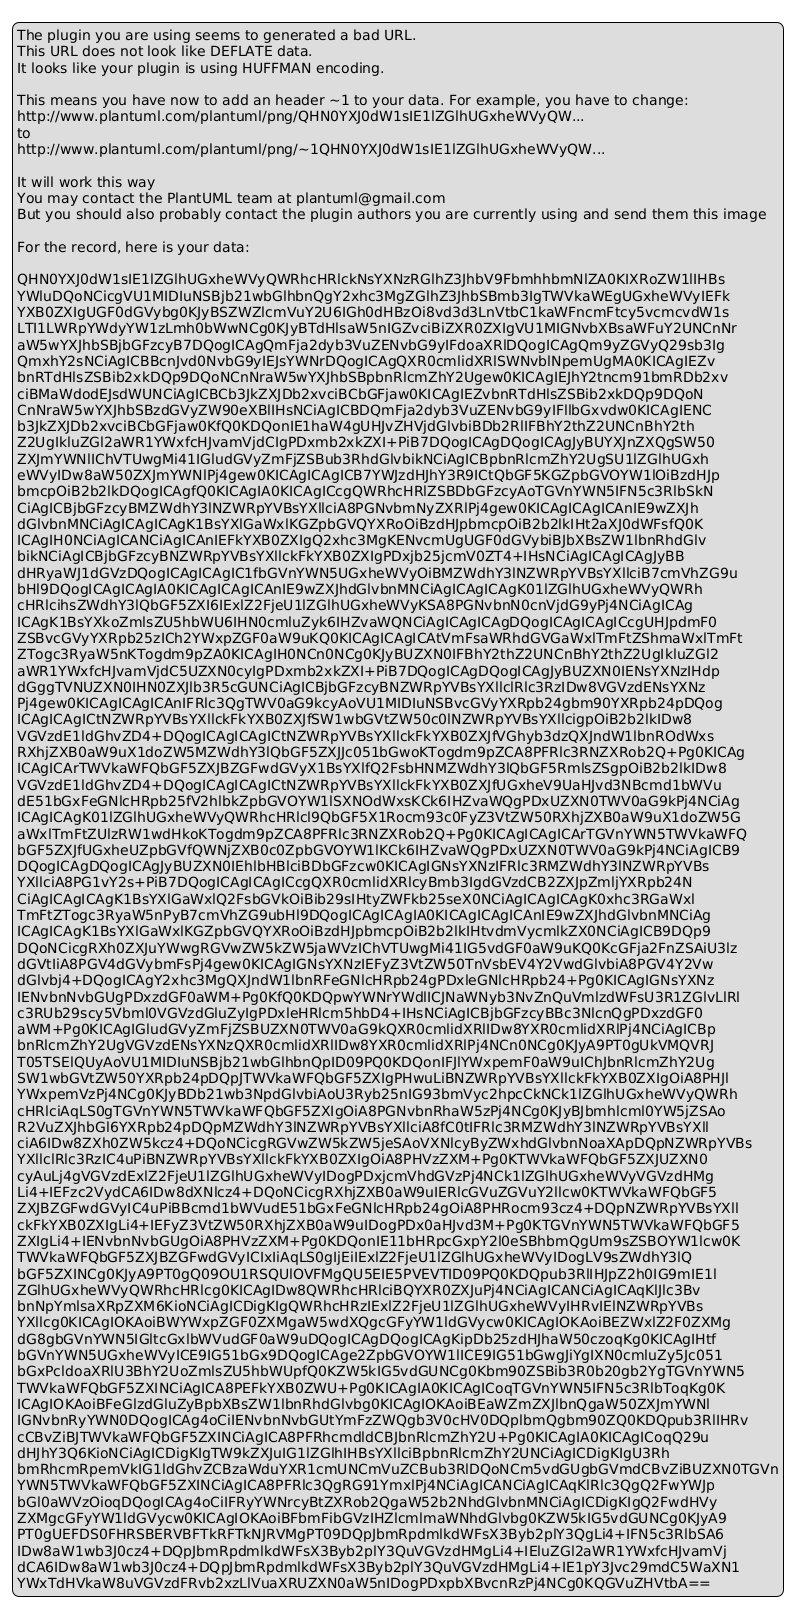

The diagram above was rendered by PlantUML. Its source (embedded in the PNG):
@startuml
legend
The plugin you are using seems to generated a bad URL.
This URL does not look like DEFLATE data.
It looks like your plugin is using HUFFMAN encoding.

This means you have now to add an header ~1 to your data. For example, you have to change:
http://www.plantuml.com/plantuml/png/QHN0YXJ0dW1sIE1lZGlhUGxheWVyQW...
to
http://www.plantuml.com/plantuml/png/~1QHN0YXJ0dW1sIE1lZGlhUGxheWVyQW...

It will work this way
You may contact the PlantUML team at plantuml@gmail.com
But you should also probably contact the plugin authors you are currently using and send them this image

For the record, here is your data:

QHN0YXJ0dW1sIE1lZGlhUGxheWVyQWRhcHRlckNsYXNzRGlhZ3JhbV9FbmhhbmNlZA0KIXRoZW1lIHBs
YWluDQoNCicgVU1MIDIuNSBjb21wbGlhbnQgY2xhc3MgZGlhZ3JhbSBmb3IgTWVkaWEgUGxheWVyIEFk
YXB0ZXIgUGF0dGVybg0KJyBSZWZlcmVuY2U6IGh0dHBzOi8vd3d3LnVtbC1kaWFncmFtcy5vcmcvdW1s
LTI1LWRpYWdyYW1zLmh0bWwNCg0KJyBTdHlsaW5nIGZvciBiZXR0ZXIgVU1MIGNvbXBsaWFuY2UNCnNr
aW5wYXJhbSBjbGFzcyB7DQogICAgQmFja2dyb3VuZENvbG9yIFdoaXRlDQogICAgQm9yZGVyQ29sb3Ig
QmxhY2sNCiAgICBBcnJvd0NvbG9yIEJsYWNrDQogICAgQXR0cmlidXRlSWNvblNpemUgMA0KICAgIEZv
bnRTdHlsZSBib2xkDQp9DQoNCnNraW5wYXJhbSBpbnRlcmZhY2Ugew0KICAgIEJhY2tncm91bmRDb2xv
ciBMaWdodEJsdWUNCiAgICBCb3JkZXJDb2xvciBCbGFjaw0KICAgIEZvbnRTdHlsZSBib2xkDQp9DQoN
CnNraW5wYXJhbSBzdGVyZW90eXBlIHsNCiAgICBDQmFja2dyb3VuZENvbG9yIFllbGxvdw0KICAgIENC
b3JkZXJDb2xvciBCbGFjaw0KfQ0KDQonIE1haW4gUHJvZHVjdGlvbiBDb2RlIFBhY2thZ2UNCnBhY2th
Z2UgIkluZGl2aWR1YWxfcHJvamVjdCIgPDxmb2xkZXI+PiB7DQogICAgDQogICAgJyBUYXJnZXQgSW50
ZXJmYWNlIChVTUwgMi41IGludGVyZmFjZSBub3RhdGlvbikNCiAgICBpbnRlcmZhY2UgSU1lZGlhUGxh
eWVyIDw8aW50ZXJmYWNlPj4gew0KICAgICAgICB7YWJzdHJhY3R9ICtQbGF5KGZpbGVOYW1lOiBzdHJp
bmcpOiB2b2lkDQogICAgfQ0KICAgIA0KICAgICcgQWRhcHRlZSBDbGFzcyAoTGVnYWN5IFN5c3RlbSkN
CiAgICBjbGFzcyBMZWdhY3lNZWRpYVBsYXllciA8PGNvbmNyZXRlPj4gew0KICAgICAgICAnIE9wZXJh
dGlvbnMNCiAgICAgICAgK1BsYXlGaWxlKGZpbGVQYXRoOiBzdHJpbmcpOiB2b2lkIHt2aXJ0dWFsfQ0K
ICAgIH0NCiAgICANCiAgICAnIEFkYXB0ZXIgQ2xhc3MgKENvcmUgUGF0dGVybiBJbXBsZW1lbnRhdGlv
bikNCiAgICBjbGFzcyBNZWRpYVBsYXllckFkYXB0ZXIgPDxjb25jcmV0ZT4+IHsNCiAgICAgICAgJyBB
dHRyaWJ1dGVzDQogICAgICAgIC1fbGVnYWN5UGxheWVyOiBMZWdhY3lNZWRpYVBsYXllciB7cmVhZG9u
bHl9DQogICAgICAgIA0KICAgICAgICAnIE9wZXJhdGlvbnMNCiAgICAgICAgK01lZGlhUGxheWVyQWRh
cHRlcihsZWdhY3lQbGF5ZXI6IExlZ2FjeU1lZGlhUGxheWVyKSA8PGNvbnN0cnVjdG9yPj4NCiAgICAg
ICAgK1BsYXkoZmlsZU5hbWU6IHN0cmluZyk6IHZvaWQNCiAgICAgICAgDQogICAgICAgICcgUHJpdmF0
ZSBvcGVyYXRpb25zICh2YWxpZGF0aW9uKQ0KICAgICAgICAtVmFsaWRhdGVGaWxlTmFtZShmaWxlTmFt
ZTogc3RyaW5nKTogdm9pZA0KICAgIH0NCn0NCg0KJyBUZXN0IFBhY2thZ2UNCnBhY2thZ2UgIkluZGl2
aWR1YWxfcHJvamVjdC5UZXN0cyIgPDxmb2xkZXI+PiB7DQogICAgDQogICAgJyBUZXN0IENsYXNzIHdp
dGggTVNUZXN0IHN0ZXJlb3R5cGUNCiAgICBjbGFzcyBNZWRpYVBsYXllclRlc3RzIDw8VGVzdENsYXNz
Pj4gew0KICAgICAgICAnIFRlc3QgTWV0aG9kcyAoVU1MIDIuNSBvcGVyYXRpb24gbm90YXRpb24pDQog
ICAgICAgICtNZWRpYVBsYXllckFkYXB0ZXJfSW1wbGVtZW50c0lNZWRpYVBsYXllcigpOiB2b2lkIDw8
VGVzdE1ldGhvZD4+DQogICAgICAgICtNZWRpYVBsYXllckFkYXB0ZXJfVGhyb3dzQXJndW1lbnROdWxs
RXhjZXB0aW9uX1doZW5MZWdhY3lQbGF5ZXJJc051bGwoKTogdm9pZCA8PFRlc3RNZXRob2Q+Pg0KICAg
ICAgICArTWVkaWFQbGF5ZXJBZGFwdGVyX1BsYXlfQ2FsbHNMZWdhY3lQbGF5RmlsZSgpOiB2b2lkIDw8
VGVzdE1ldGhvZD4+DQogICAgICAgICtNZWRpYVBsYXllckFkYXB0ZXJfUGxheV9UaHJvd3NBcmd1bWVu
dE51bGxFeGNlcHRpb25fV2hlbkZpbGVOYW1lSXNOdWxsKCk6IHZvaWQgPDxUZXN0TWV0aG9kPj4NCiAg
ICAgICAgK01lZGlhUGxheWVyQWRhcHRlcl9QbGF5X1Rocm93c0FyZ3VtZW50RXhjZXB0aW9uX1doZW5G
aWxlTmFtZUlzRW1wdHkoKTogdm9pZCA8PFRlc3RNZXRob2Q+Pg0KICAgICAgICArTGVnYWN5TWVkaWFQ
bGF5ZXJfUGxheUZpbGVfQWNjZXB0c0ZpbGVOYW1lKCk6IHZvaWQgPDxUZXN0TWV0aG9kPj4NCiAgICB9
DQogICAgDQogICAgJyBUZXN0IEhlbHBlciBDbGFzcw0KICAgIGNsYXNzIFRlc3RMZWdhY3lNZWRpYVBs
YXllciA8PG1vY2s+PiB7DQogICAgICAgICcgQXR0cmlidXRlcyBmb3IgdGVzdCB2ZXJpZmljYXRpb24N
CiAgICAgICAgK1BsYXlGaWxlQ2FsbGVkOiBib29sIHtyZWFkb25seX0NCiAgICAgICAgK0xhc3RGaWxl
TmFtZTogc3RyaW5nPyB7cmVhZG9ubHl9DQogICAgICAgIA0KICAgICAgICAnIE9wZXJhdGlvbnMNCiAg
ICAgICAgK1BsYXlGaWxlKGZpbGVQYXRoOiBzdHJpbmcpOiB2b2lkIHtvdmVycmlkZX0NCiAgICB9DQp9
DQoNCicgRXh0ZXJuYWwgRGVwZW5kZW5jaWVzIChVTUwgMi41IG5vdGF0aW9uKQ0KcGFja2FnZSAiU3lz
dGVtIiA8PGV4dGVybmFsPj4gew0KICAgIGNsYXNzIEFyZ3VtZW50TnVsbEV4Y2VwdGlvbiA8PGV4Y2Vw
dGlvbj4+DQogICAgY2xhc3MgQXJndW1lbnRFeGNlcHRpb24gPDxleGNlcHRpb24+Pg0KICAgIGNsYXNz
IENvbnNvbGUgPDxzdGF0aWM+Pg0KfQ0KDQpwYWNrYWdlICJNaWNyb3NvZnQuVmlzdWFsU3R1ZGlvLlRl
c3RUb29scy5Vbml0VGVzdGluZyIgPDxleHRlcm5hbD4+IHsNCiAgICBjbGFzcyBBc3NlcnQgPDxzdGF0
aWM+Pg0KICAgIGludGVyZmFjZSBUZXN0TWV0aG9kQXR0cmlidXRlIDw8YXR0cmlidXRlPj4NCiAgICBp
bnRlcmZhY2UgVGVzdENsYXNzQXR0cmlidXRlIDw8YXR0cmlidXRlPj4NCn0NCg0KJyA9PT0gUkVMQVRJ
T05TSElQUyAoVU1MIDIuNSBjb21wbGlhbnQpID09PQ0KDQonIFJlYWxpemF0aW9uIChJbnRlcmZhY2Ug
SW1wbGVtZW50YXRpb24pDQpJTWVkaWFQbGF5ZXIgPHwuLiBNZWRpYVBsYXllckFkYXB0ZXIgOiA8PHJl
YWxpemVzPj4NCg0KJyBDb21wb3NpdGlvbiAoU3Ryb25nIG93bmVyc2hpcCkNCk1lZGlhUGxheWVyQWRh
cHRlciAqLS0gTGVnYWN5TWVkaWFQbGF5ZXIgOiA8PGNvbnRhaW5zPj4NCg0KJyBJbmhlcml0YW5jZSAo
R2VuZXJhbGl6YXRpb24pDQpMZWdhY3lNZWRpYVBsYXllciA8fC0tIFRlc3RMZWdhY3lNZWRpYVBsYXll
ciA6IDw8ZXh0ZW5kcz4+DQoNCicgRGVwZW5kZW5jeSAoVXNlcyByZWxhdGlvbnNoaXApDQpNZWRpYVBs
YXllclRlc3RzIC4uPiBNZWRpYVBsYXllckFkYXB0ZXIgOiA8PHVzZXM+Pg0KTWVkaWFQbGF5ZXJUZXN0
cyAuLj4gVGVzdExlZ2FjeU1lZGlhUGxheWVyIDogPDxjcmVhdGVzPj4NCk1lZGlhUGxheWVyVGVzdHMg
Li4+IEFzc2VydCA6IDw8dXNlcz4+DQoNCicgRXhjZXB0aW9uIERlcGVuZGVuY2llcw0KTWVkaWFQbGF5
ZXJBZGFwdGVyIC4uPiBBcmd1bWVudE51bGxFeGNlcHRpb24gOiA8PHRocm93cz4+DQpNZWRpYVBsYXll
ckFkYXB0ZXIgLi4+IEFyZ3VtZW50RXhjZXB0aW9uIDogPDx0aHJvd3M+Pg0KTGVnYWN5TWVkaWFQbGF5
ZXIgLi4+IENvbnNvbGUgOiA8PHVzZXM+Pg0KDQonIE11bHRpcGxpY2l0eSBhbmQgUm9sZSBOYW1lcw0K
TWVkaWFQbGF5ZXJBZGFwdGVyICIxIiAqLS0gIjEiIExlZ2FjeU1lZGlhUGxheWVyIDogLV9sZWdhY3lQ
bGF5ZXINCg0KJyA9PT0gQ09OU1RSQUlOVFMgQU5EIE5PVEVTID09PQ0KDQpub3RlIHJpZ2h0IG9mIE1l
ZGlhUGxheWVyQWRhcHRlcg0KICAgIDw8QWRhcHRlciBQYXR0ZXJuPj4NCiAgICANCiAgICAqKlJlc3Bv
bnNpYmlsaXRpZXM6KioNCiAgICDigKIgQWRhcHRzIExlZ2FjeU1lZGlhUGxheWVyIHRvIElNZWRpYVBs
YXllcg0KICAgIOKAoiBWYWxpZGF0ZXMgaW5wdXQgcGFyYW1ldGVycw0KICAgIOKAoiBEZWxlZ2F0ZXMg
dG8gbGVnYWN5IGltcGxlbWVudGF0aW9uDQogICAgDQogICAgKipDb25zdHJhaW50czoqKg0KICAgIHtf
bGVnYWN5UGxheWVyICE9IG51bGx9DQogICAge2ZpbGVOYW1lICE9IG51bGwgJiYgIXN0cmluZy5Jc051
bGxPcldoaXRlU3BhY2UoZmlsZU5hbWUpfQ0KZW5kIG5vdGUNCg0Kbm90ZSBib3R0b20gb2YgTGVnYWN5
TWVkaWFQbGF5ZXINCiAgICA8PEFkYXB0ZWU+Pg0KICAgIA0KICAgICoqTGVnYWN5IFN5c3RlbToqKg0K
ICAgIOKAoiBFeGlzdGluZyBpbXBsZW1lbnRhdGlvbg0KICAgIOKAoiBEaWZmZXJlbnQgaW50ZXJmYWNl
IGNvbnRyYWN0DQogICAg4oCiIENvbnNvbGUtYmFzZWQgb3V0cHV0DQplbmQgbm90ZQ0KDQpub3RlIHRv
cCBvZiBJTWVkaWFQbGF5ZXINCiAgICA8PFRhcmdldCBJbnRlcmZhY2U+Pg0KICAgIA0KICAgICoqQ29u
dHJhY3Q6KioNCiAgICDigKIgTW9kZXJuIG1lZGlhIHBsYXllciBpbnRlcmZhY2UNCiAgICDigKIgU3Rh
bmRhcmRpemVkIG1ldGhvZCBzaWduYXR1cmUNCmVuZCBub3RlDQoNCm5vdGUgbGVmdCBvZiBUZXN0TGVn
YWN5TWVkaWFQbGF5ZXINCiAgICA8PFRlc3QgRG91YmxlPj4NCiAgICANCiAgICAqKlRlc3QgQ2FwYWJp
bGl0aWVzOioqDQogICAg4oCiIFRyYWNrcyBtZXRob2QgaW52b2NhdGlvbnMNCiAgICDigKIgQ2FwdHVy
ZXMgcGFyYW1ldGVycw0KICAgIOKAoiBFbmFibGVzIHZlcmlmaWNhdGlvbg0KZW5kIG5vdGUNCg0KJyA9
PT0gUEFDS0FHRSBERVBFTkRFTkNJRVMgPT09DQpJbmRpdmlkdWFsX3Byb2plY3QgLi4+IFN5c3RlbSA6
IDw8aW1wb3J0cz4+DQpJbmRpdmlkdWFsX3Byb2plY3QuVGVzdHMgLi4+IEluZGl2aWR1YWxfcHJvamVj
dCA6IDw8aW1wb3J0cz4+DQpJbmRpdmlkdWFsX3Byb2plY3QuVGVzdHMgLi4+IE1pY3Jvc29mdC5WaXN1
YWxTdHVkaW8uVGVzdFRvb2xzLlVuaXRUZXN0aW5nIDogPDxpbXBvcnRzPj4NCg0KQGVuZHVtbA==
endlegend
@enduml